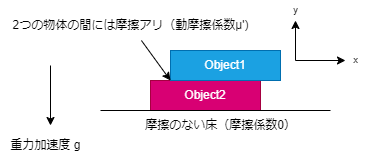

The diagram above was exported from draw.io. Its source (the exported page's mxGraphModel, read from the mxfile embedded in the PNG):
<mxGraphModel dx="439" dy="290" grid="1" gridSize="10" guides="1" tooltips="1" connect="1" arrows="1" fold="1" page="1" pageScale="1" pageWidth="850" pageHeight="1100" math="0" shadow="0">
  <root>
    <mxCell id="0" />
    <mxCell id="1" parent="0" />
    <mxCell id="12" value="Object2" style="whiteSpace=wrap;html=1;fillColor=#d80073;fontColor=#ffffff;strokeColor=#A50040;" parent="1" vertex="1">
      <mxGeometry x="180" y="210" width="110" height="30" as="geometry" />
    </mxCell>
    <mxCell id="13" value="Object1" style="whiteSpace=wrap;html=1;fillColor=#1ba1e2;fontColor=#ffffff;strokeColor=#006EAF;" parent="1" vertex="1">
      <mxGeometry x="200" y="180" width="110" height="30" as="geometry" />
    </mxCell>
    <mxCell id="4" value="" style="endArrow=none;html=1;" parent="1" edge="1">
      <mxGeometry width="50" height="50" relative="1" as="geometry">
        <mxPoint x="130" y="240" as="sourcePoint" />
        <mxPoint x="360" y="240" as="targetPoint" />
      </mxGeometry>
    </mxCell>
    <mxCell id="27" value="摩擦のない床（摩擦係数0）" style="text;html=1;align=center;verticalAlign=middle;resizable=0;points=[];autosize=1;strokeColor=none;fillColor=none;" parent="1" vertex="1">
      <mxGeometry x="165" y="240" width="170" height="30" as="geometry" />
    </mxCell>
    <mxCell id="28" value="&lt;font style=&quot;font-size: 12px;&quot;&gt;2つの物体の間には摩擦アリ（動摩擦係数μ')&lt;/font&gt;" style="text;html=1;align=center;verticalAlign=middle;resizable=0;points=[];autosize=1;strokeColor=none;fillColor=none;" parent="1" vertex="1">
      <mxGeometry x="30" y="140" width="260" height="30" as="geometry" />
    </mxCell>
    <mxCell id="29" value="" style="edgeStyle=none;orthogonalLoop=1;jettySize=auto;html=1;fontSize=9;entryX=0;entryY=1;entryDx=0;entryDy=0;strokeWidth=1;" parent="1" source="28" target="13" edge="1">
      <mxGeometry width="100" relative="1" as="geometry">
        <mxPoint x="90" y="200" as="sourcePoint" />
        <mxPoint x="190" y="200" as="targetPoint" />
        <Array as="points" />
      </mxGeometry>
    </mxCell>
    <mxCell id="30" value="" style="edgeStyle=none;orthogonalLoop=1;jettySize=auto;html=1;strokeWidth=1;fontSize=9;" parent="1" edge="1">
      <mxGeometry width="100" relative="1" as="geometry">
        <mxPoint x="325" y="190" as="sourcePoint" />
        <mxPoint x="375" y="190" as="targetPoint" />
        <Array as="points" />
      </mxGeometry>
    </mxCell>
    <mxCell id="32" value="" style="edgeStyle=none;orthogonalLoop=1;jettySize=auto;html=1;strokeWidth=1;fontSize=9;" parent="1" edge="1">
      <mxGeometry width="100" relative="1" as="geometry">
        <mxPoint x="325" y="190" as="sourcePoint" />
        <mxPoint x="325" y="150" as="targetPoint" />
        <Array as="points" />
      </mxGeometry>
    </mxCell>
    <mxCell id="33" value="y" style="text;html=1;align=center;verticalAlign=middle;resizable=0;points=[];autosize=1;strokeColor=none;fillColor=none;fontSize=9;" parent="1" vertex="1">
      <mxGeometry x="310" y="130" width="30" height="20" as="geometry" />
    </mxCell>
    <mxCell id="34" value="x" style="text;html=1;align=center;verticalAlign=middle;resizable=0;points=[];autosize=1;strokeColor=none;fillColor=none;fontSize=9;" parent="1" vertex="1">
      <mxGeometry x="370" y="180" width="30" height="20" as="geometry" />
    </mxCell>
    <mxCell id="35" value="" style="edgeStyle=none;orthogonalLoop=1;jettySize=auto;html=1;fontSize=12;" edge="1" parent="1">
      <mxGeometry width="100" relative="1" as="geometry">
        <mxPoint x="80" y="195" as="sourcePoint" />
        <mxPoint x="80" y="255" as="targetPoint" />
        <Array as="points" />
      </mxGeometry>
    </mxCell>
    <mxCell id="37" value="重力加速度 g" style="text;html=1;align=center;verticalAlign=middle;resizable=0;points=[];autosize=1;strokeColor=none;fillColor=none;fontSize=12;" vertex="1" parent="1">
      <mxGeometry x="30" y="260" width="90" height="30" as="geometry" />
    </mxCell>
  </root>
</mxGraphModel>